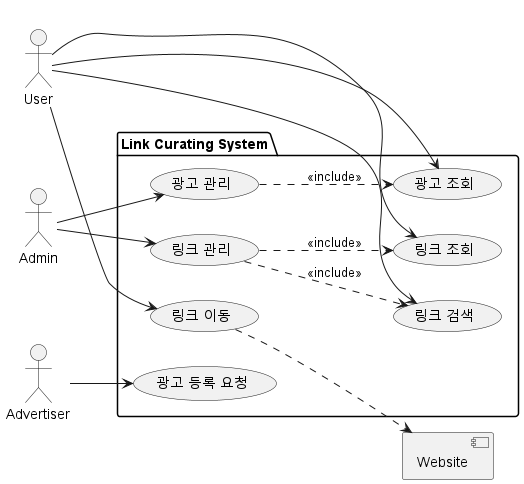

The diagram above was rendered by PlantUML. Its source (embedded in the PNG):
@startuml
left to right direction

actor User
actor Admin
actor Advertiser
component Website

package "Link Curating System"{
    usecase "링크 조회" as GetLink
    usecase "링크 이동" as MoveLink
    usecase "링크 검색" as SearchLink
    usecase "광고 조회" as GetAd

    usecase "링크 관리" as ManageLink
    usecase "광고 관리" as ManageAd

    usecase "광고 등록 요청" as RequestAd
}

User --> GetLink
User --> MoveLink
User --> SearchLink
User --> GetAd
Admin --> ManageLink
Admin --> ManageAd
Advertiser --> RequestAd

MoveLink ..> Website
ManageLink ..> GetLink : <<include>>
ManageLink ..> SearchLink : <<include>>
ManageAd ..> GetAd : <<include>>

@enduml